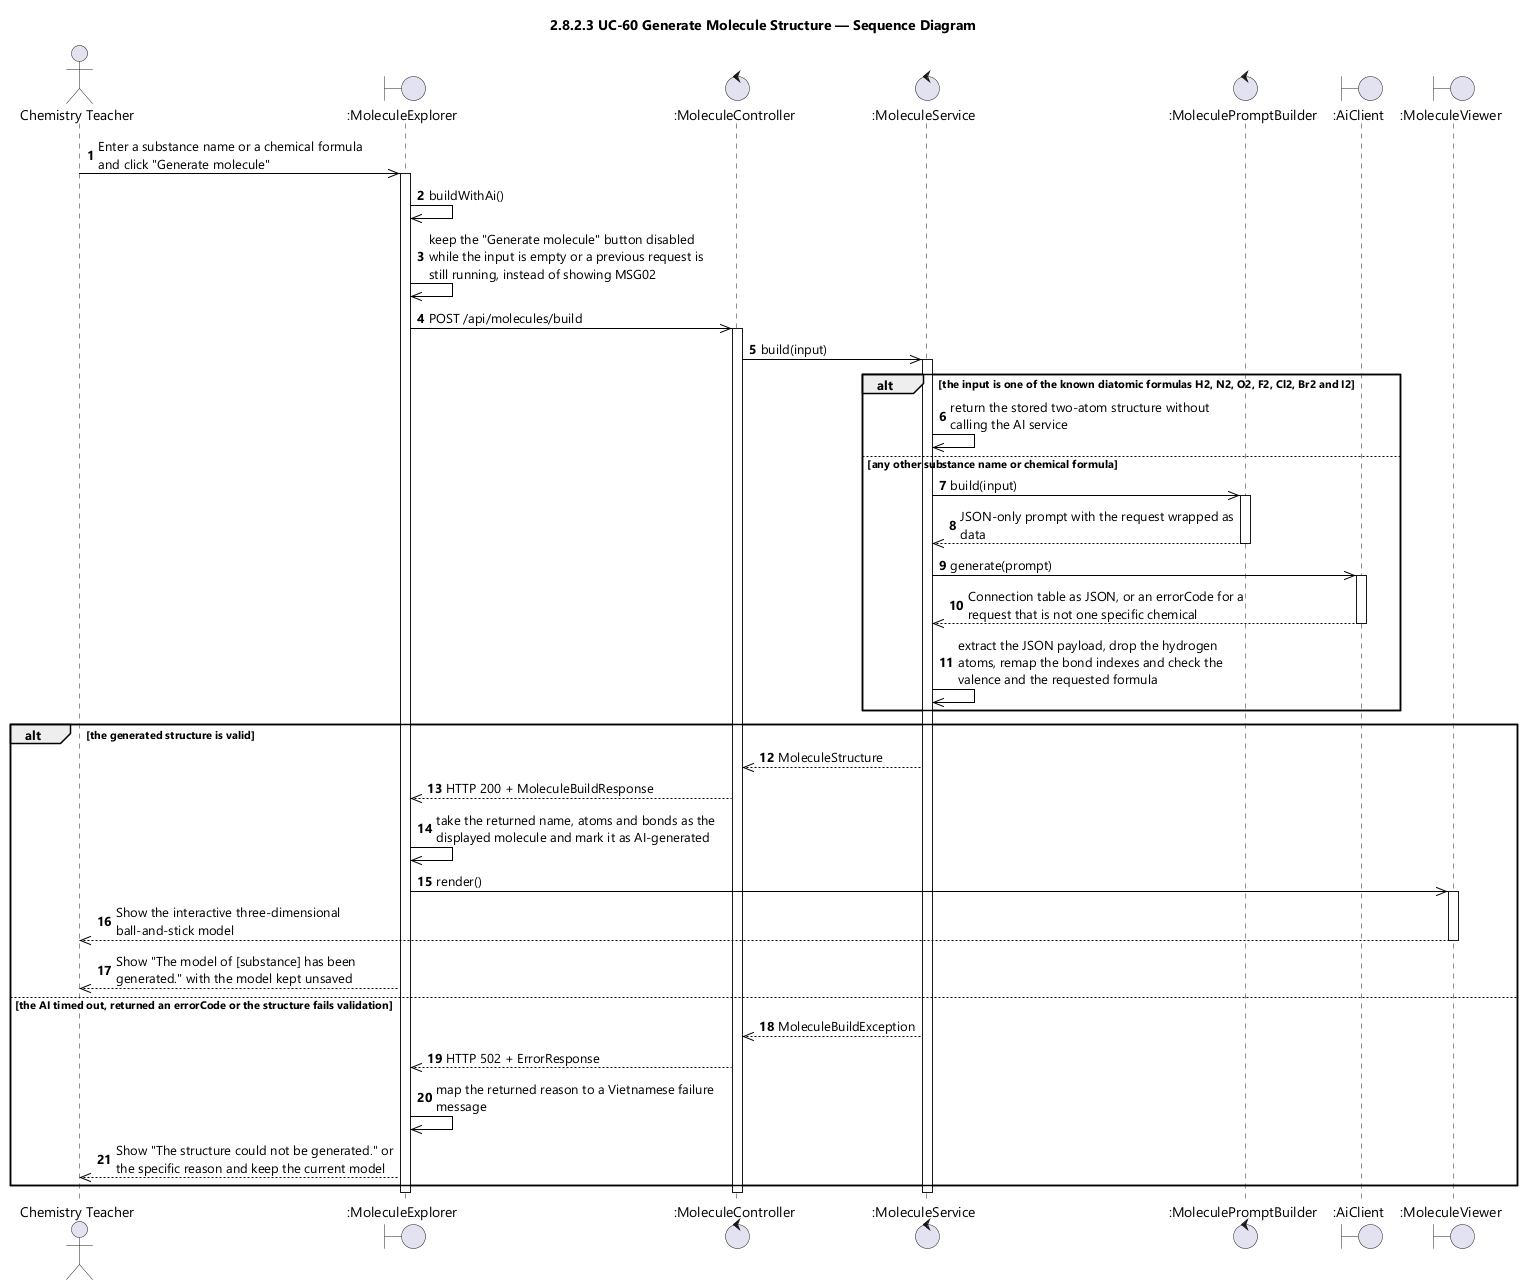

The diagram above was rendered by PlantUML. Its source (embedded in the PNG):
@startuml UC-60 Generate Molecule Structure - Sequence Diagram (icon)
skinparamlocked dpi 96
skinparam defaultFontName "Segoe UI"
skinparam shadowing false
skinparam ParticipantBackgroundColor #FFFFFF
skinparam ParticipantBorderColor #000000
skinparam ArrowColor #000000
skinparam sequenceMessageAlign left
skinparam maxMessageSize 280
title 2.8.2.3 UC-60 Generate Molecule Structure — Sequence Diagram

actor "Chemistry Teacher" as Teacher
boundary ":MoleculeExplorer" as EXP
control ":MoleculeController" as CTL
control ":MoleculeService" as SVC
control ":MoleculePromptBuilder" as PB
boundary ":AiClient" as AI
boundary ":MoleculeViewer" as VIEW

autonumber
Teacher ->> EXP : Enter a substance name or a chemical formula and click "Generate molecule"
activate EXP
EXP ->> EXP : buildWithAi()
EXP ->> EXP : keep the "Generate molecule" button disabled while the input is empty or a previous request is still running, instead of showing MSG02
EXP ->> CTL : POST /api/molecules/build
activate CTL
CTL ->> SVC : build(input)
activate SVC

alt the input is one of the known diatomic formulas H2, N2, O2, F2, Cl2, Br2 and I2
  SVC ->> SVC : return the stored two-atom structure without calling the AI service
else any other substance name or chemical formula
  SVC ->> PB : build(input)
  activate PB
  PB -->> SVC : JSON-only prompt with the request wrapped as data
  deactivate PB
  SVC ->> AI : generate(prompt)
  activate AI
  AI -->> SVC : Connection table as JSON, or an errorCode for a request that is not one specific chemical
  deactivate AI
  SVC ->> SVC : extract the JSON payload, drop the hydrogen atoms, remap the bond indexes and check the valence and the requested formula
end

alt the generated structure is valid
  SVC -->> CTL : MoleculeStructure
  CTL -->> EXP : HTTP 200 + MoleculeBuildResponse
  EXP ->> EXP : take the returned name, atoms and bonds as the displayed molecule and mark it as AI-generated
  EXP ->> VIEW : render()
  activate VIEW
  VIEW -->> Teacher : Show the interactive three-dimensional ball-and-stick model
  deactivate VIEW
  EXP -->> Teacher : Show "The model of [substance] has been generated." with the model kept unsaved
else the AI timed out, returned an errorCode or the structure fails validation
  SVC -->> CTL : MoleculeBuildException
  CTL -->> EXP : HTTP 502 + ErrorResponse
  EXP ->> EXP : map the returned reason to a Vietnamese failure message
  EXP -->> Teacher : Show "The structure could not be generated." or the specific reason and keep the current model
end
deactivate SVC
deactivate CTL
deactivate EXP
@enduml